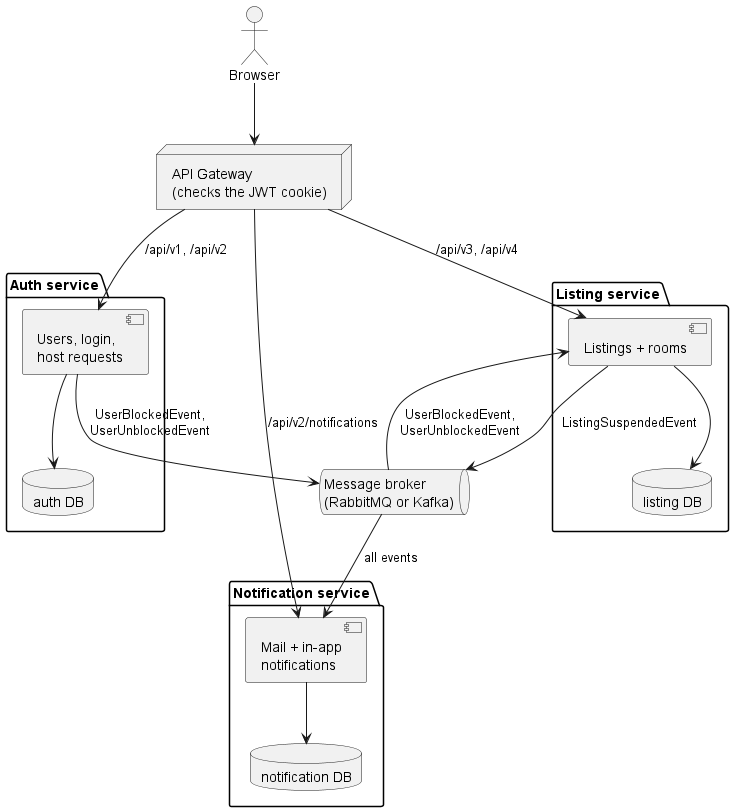

The diagram above was rendered by PlantUML. Its source (embedded in the PNG):
@startuml 06-microservices-target
skinparam shadowing false
actor Browser
node "API Gateway\n(checks the JWT cookie)" as GW

package "Auth service" {
  [Users, login,\nhost requests] as AU
  database "auth DB" as ADB
}
package "Listing service" {
  [Listings + rooms] as LI
  database "listing DB" as LDB
}
package "Notification service" {
  [Mail + in-app\nnotifications] as NO
  database "notification DB" as NDB
}
queue "Message broker\n(RabbitMQ or Kafka)" as MQ

Browser --> GW
GW --> AU : /api/v1, /api/v2
GW --> LI : /api/v3, /api/v4
GW --> NO : /api/v2/notifications
AU --> ADB
LI --> LDB
NO --> NDB
AU --> MQ : UserBlockedEvent,\nUserUnblockedEvent
LI --> MQ : ListingSuspendedEvent
MQ --> LI : UserBlockedEvent,\nUserUnblockedEvent
MQ --> NO : all events
@enduml